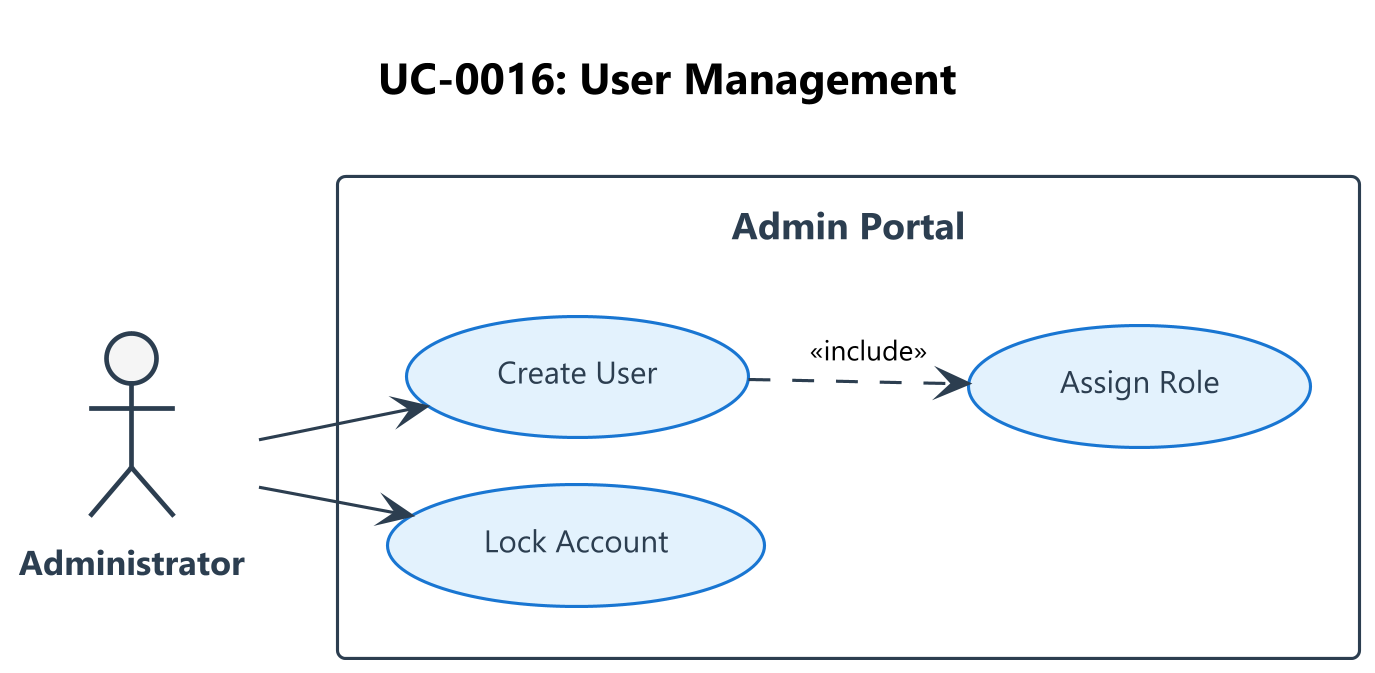

The diagram above was rendered by PlantUML. Its source (embedded in the PNG):
@startuml
!include ../_shared/styles.iuml
title UC-0016: User Management

actor "Administrator" as Admin

rectangle "Admin Portal" {
    usecase "Create User" as Create
    usecase "Assign Role" as Role
    usecase "Lock Account" as Lock
}

Admin --> Create
Admin --> Lock
Create ..> Role : <<include>>

@enduml